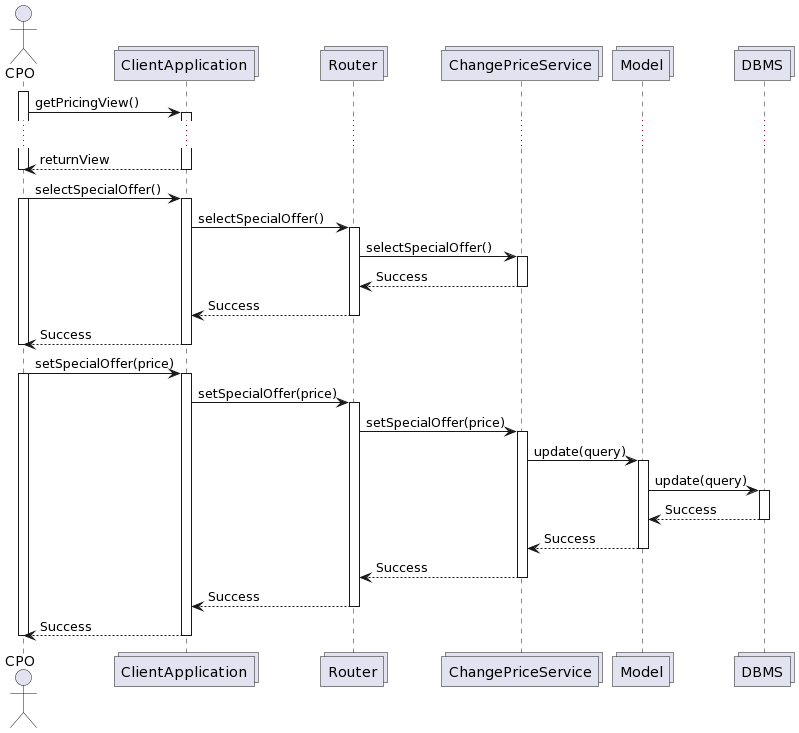

The diagram above was rendered by PlantUML. Its source (embedded in the PNG):
@startuml
actor CPO as U
collections ClientApplication as CA
collections Router as R
collections ChangePriceService as A
collections Model as M
collections DBMS as DB

activate U
U -> CA: getPricingView()
activate CA
...
CA --> U: returnView
deactivate CA
deactivate U

U -> CA: selectSpecialOffer()
activate U
activate CA

CA -> R: selectSpecialOffer()
activate R

R -> A: selectSpecialOffer()
activate A
A --> R: Success
deactivate A
R --> CA: Success
deactivate R
CA --> U:Success
deactivate CA
deactivate U

U -> CA: setSpecialOffer(price)
activate U
activate CA

CA -> R: setSpecialOffer(price)
activate R

R -> A: setSpecialOffer(price)
activate A
A -> M: update(query)
activate M
M -> DB: update(query)
activate DB
DB --> M:Success
deactivate DB
M --> A: Success
deactivate M
A --> R: Success
deactivate A
R --> CA: Success
deactivate R
CA --> U:Success
deactivate CA
deactivate U
@enduml